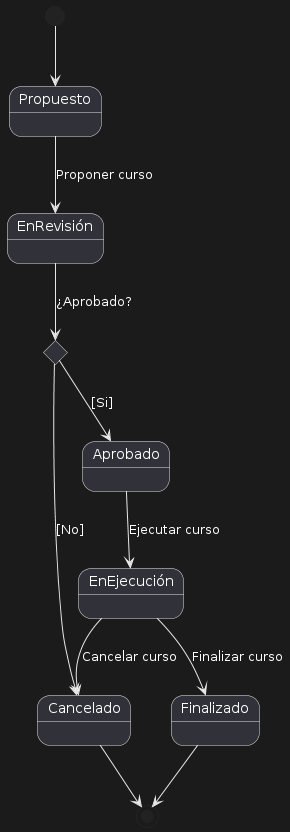

The diagram above was rendered by PlantUML. Its source (embedded in the PNG):
@startuml
[*] --> Propuesto
Propuesto --> EnRevisión : Proponer curso
state c <<choice>>
EnRevisión --> c : ¿Aprobado? 
c --> Cancelado : [No] 
c --> Aprobado : [Si]
Aprobado --> EnEjecución: Ejecutar curso
EnEjecución --> Finalizado : Finalizar curso
EnEjecución --> Cancelado : Cancelar curso
Finalizado --> [*]
Cancelado --> [*]
@enduml